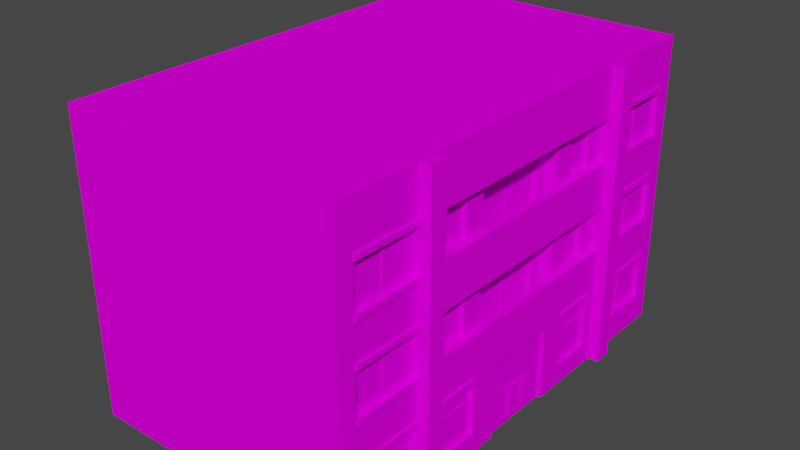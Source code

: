# Source: house12.blend  (saved by Blender 2.92.15; exported with 4.5.12 LTS)
import bpy
from mathutils import Matrix  # noqa: F401  (used for matrix-valued properties, if any)

bpy.ops.wm.read_factory_settings(use_empty=True)
scene = bpy.context.scene
scene.name = 'Scene'

# ---- collections
col_collection = bpy.data.collections.new('Collection'); scene.collection.children.link(col_collection)

# ---- images (referenced by path relative to the original .blend; pixels are not part of the script)
import os
ASSET_DIR = os.environ.get("B2B_ASSET_DIR", "")  # directory of the original .blend (textures are referenced by path, not embedded)
HERE = os.path.dirname(os.path.abspath(__file__))  # packed textures are extracted next to this script under _unpacked/

def load_image(name, relpath, width, height, colorspace="sRGB"):
    """Load a texture the original file referenced (path relative to the .blend, or extracted next to this script)."""
    p = next((c for c in (os.path.join(HERE, relpath), os.path.join(ASSET_DIR, relpath)) if relpath and os.path.exists(c)), "")
    if p:
        img = bpy.data.images.load(p, check_existing=True)
        img.name = name
    else:  # same state as the original file: an image datablock whose file is absent (Cycles renders it pink)
        img = bpy.data.images.new(name, width, height)
        img.source = "FILE"
        img.filepath = "//" + (relpath or name)
    img.colorspace_settings.name = colorspace
    return img
img_miamiatlas_________png = load_image('MiamiAtlas отладка.png', 'MiamiAtlas отладка.png', 1024, 1024, 'sRGB')

# ---- materials (node trees are filled in below, after node groups)
mat_house12 = bpy.data.materials.new('house12')
mat_house12.use_backface_culling = True
mat_house12.use_transparent_shadow = False

# ---- material node trees
mat_house12.use_nodes = True; mat_house12.node_tree.nodes.clear()
_N = mat_house12.node_tree.nodes; _L = mat_house12.node_tree.links
n0 = _N.new('ShaderNodeBsdfPrincipled'); n0.name = 'Principled BSDF'; n0.location = (10, 300)
n0.distribution = 'GGX'
n0.subsurface_method = 'BURLEY'
n0.inputs[3].default_value = 1.45
n0.inputs[13].default_value = 0.0
n0.inputs[27].default_value = (0.0, 0.0, 0.0, 1.0)
n0.inputs[28].default_value = 1.0
n1 = _N.new('ShaderNodeOutputMaterial'); n1.name = 'Material Output'; n1.location = (300, 300)
n2 = _N.new('ShaderNodeTexImage'); n2.name = 'Image Texture'; n2.location = (-355, 229)
n2.image = img_miamiatlas_________png
_L.new(n0.outputs[0], n1.inputs[0])
_L.new(n2.outputs[0], n0.inputs[0])
n1.is_active_output = True

# ---- world
world_world = bpy.data.worlds.new('World'); scene.world = world_world
world_world.use_nodes = True; world_world.node_tree.nodes.clear()
_N = world_world.node_tree.nodes; _L = world_world.node_tree.links
n0 = _N.new('ShaderNodeOutputWorld'); n0.name = 'World Output'; n0.location = (300, 300)
n1 = _N.new('ShaderNodeBackground'); n1.name = 'Background'; n1.location = (10, 300)
n1.inputs[0].default_value = (0.05088, 0.05088, 0.05088, 1.0)
_L.new(n1.outputs[0], n0.inputs[0])
n0.is_active_output = True
world_world.color = (0.05088, 0.05088, 0.05088)
world_world.use_sun_shadow = False
world_world.sun_shadow_jitter_overblur = 0.0

# ---- meshes
me_cube = bpy.data.meshes.new('Cube')
me_cube.from_pydata([(-2.972e-07, 3.4, 2.5), (-1.146e-14, 1.311e-07, 3.0), (-2.972e-07, 3.4, 0.5), (0.0, 0.0, 0.0), (8.0, 2.5, 3.0), (8.0, 8.305e-07, 3.0), (8.0, 2.5, -1.093e-07), (8.0, 6.994e-07, 0.0), (-1.911e-14, 2.186e-07, 5.0), (8.0, 9.179e-07, 5.0), (-1.836e-07, 2.1, 4.6), (8.0, 2.5, 5.0), (-3.057e-14, 3.497e-07, 8.0), (8.0, 1.049e-06, 8.0), (-1.836e-07, 2.1, 8.4), (8.0, 2.5, 8.0), (8.0, 1.136e-06, 10.0), (-2.972e-07, 3.4, 10.5), (8.0, 2.5, 10.0), (-4.968e-14, 5.682e-07, 13.0), (8.0, 1.268e-06, 13.0), (-2.972e-07, 3.4, 12.5), (8.0, 2.5, 13.0), (-4.021e-07, 4.6, 0.5), (8.0, 5.0, -2.186e-07), (8.0, 5.0, 8.0), (8.0, 5.0, 13.0), (-9.553e-15, 1.093e-07, 2.5), (-7.431e-07, 8.5, 2.5), (-7.431e-07, 8.5, 3.0), (-0.3, 8.305e-08, 2.5), (-0.3, 1.049e-07, 3.0), (-0.3, 8.5, 3.0), (-3.821e-14, 4.371e-07, 10.0), (-4.012e-14, 4.59e-07, 10.5), (-7.431e-07, 8.5, 10.5), (-0.3, 4.109e-07, 10.0), (-0.3, 8.5, 10.0), (-0.3, 4.327e-07, 10.5), (-0.3, 8.5, 10.5), (-1.836e-07, 2.1, 0.5), (-2.186e-07, 2.5, -1.093e-07), (-1.836e-07, 2.1, 10.5), (-1.836e-07, 2.1, 12.5), (-4.371e-07, 5.0, 13.0), (-2.186e-07, 2.5, 13.0), (-7.868e-08, 0.9, 10.5), (-7.868e-08, 0.9, 12.5), (-5.245e-08, 0.6, 8.4), (-5.245e-08, 0.6, 9.6), (-5.245e-08, 0.6, 3.4), (-5.245e-08, 0.6, 4.6), (-1.836e-07, 2.1, 5.4), (-1.836e-07, 2.1, 7.6), (-2.186e-07, 2.5, 10.0), (0.5, 2.9, 5.4), (0.5, 2.9, 7.6), (0.5, 4.6, 5.4), (0.5, 4.6, 7.6), (-2.186e-07, 2.5, 5.0), (-1.803e-14, 2.062e-07, 5.4), (-2.644e-14, 3.024e-07, 7.6), (0.2, 2.5, 3.0), (0.2, 2.5, 5.0), (0.2, 2.5, 10.0), (0.2, 5.0, 8.0), (0.2, 3.4, 3.6), (0.2, 3.4, 4.4), (0.2, 4.6, 3.6), (0.2, 4.6, 4.4), (0.2, 3.4, 8.6), (0.2, 3.4, 9.4), (0.2, 4.6, 8.6), (0.2, 4.6, 9.4), (0.2, 3.4, 3.0), (0.2, 3.4, 10.0), (-2.186e-07, 2.5, 3.0), (-2.972e-07, 3.4, 3.0), (-2.972e-07, 3.4, 10.0), (-2.186e-07, 2.5, 8.0), (0.2, 2.5, 8.0), (-4.021e-07, 4.6, 3.0), (-4.021e-07, 4.6, 5.0), (-4.371e-07, 5.0, 5.0), (-4.021e-07, 4.6, 8.0), (-4.371e-07, 5.0, 8.0), (-4.021e-07, 4.6, 10.0), (0.2, 4.6, 3.0), (0.2, 4.6, 5.0), (0.2, 4.6, 8.0), (0.2, 4.6, 10.0), (0.1, 0.95, 0.55), (0.5, 2.5, 5.0), (0.5, 2.5, 8.0), (0.5, 5.0, 8.0), (0.1, 0.95, 2.45), (0.1, 0.65, 4.55), (0.1, 0.65, 3.45), (0.1, 3.111e-07, 7.6), (0.1, 0.65, 9.55), (0.1, 0.65, 8.45), (0.1, 0.95, 10.55), (0.1, 0.95, 12.45), (0.1, 3.45, 2.45), (0.1, 3.45, 0.55), (0.1, 4.55, 2.45), (0.1, 4.55, 0.55), (0.1, 2.05, 2.45), (0.1, 2.05, 0.55), (0.1, 3.45, 10.55), (0.1, 3.45, 12.45), (0.1, 4.55, 10.55), (0.1, 4.55, 12.45), (0.1, 2.05, 10.55), (0.1, 2.05, 12.45), (0.1, 2.05, 8.45), (0.1, 2.05, 9.55), (0.1, 2.05, 3.45), (0.1, 2.05, 4.55), (0.1, 2.1, 7.6), (0.3, 3.45, 3.65), (0.3, 3.45, 4.35), (0.3, 4.55, 3.65), (0.3, 4.55, 4.35), (0.3, 3.45, 8.65), (0.3, 3.45, 9.35), (0.3, 4.55, 8.65), (0.3, 4.55, 9.35), (0.6, 2.95, 5.45), (0.6, 2.95, 7.55), (0.6, 4.55, 5.45), (0.6, 4.55, 7.55), (0.1, 0.9, 0.5), (0.1, 0.9, 2.5), (0.1, 0.6, 4.6), (0.1, 0.6, 3.4), (0.1, 0.6, 9.6), (0.1, 0.6, 8.4), (0.1, 0.9, 10.5), (0.1, 0.9, 12.5), (0.1, 3.4, 2.5), (0.1, 3.4, 0.5), (0.1, 4.6, 2.5), (0.1, 4.6, 0.5), (0.1, 2.1, 2.5), (0.1, 2.1, 0.5), (0.1, 3.4, 10.5), (0.1, 3.4, 12.5), (0.1, 4.6, 10.5), (0.1, 4.6, 12.5), (0.1, 2.1, 10.5), (0.1, 2.1, 12.5), (0.1, 2.1, 8.4), (0.1, 2.1, 9.6), (0.1, 2.1, 3.4), (0.1, 2.1, 4.6), (0.3, 3.4, 3.6), (0.3, 3.4, 4.4), (0.3, 4.6, 3.6), (0.3, 4.6, 4.4), (0.3, 3.4, 8.6), (0.3, 3.4, 9.4), (0.3, 4.6, 8.6), (0.3, 4.6, 9.4), (0.6, 2.9, 5.4), (0.6, 2.9, 7.6), (0.6, 4.6, 5.4), (0.6, 4.6, 7.6), (0.125, 0.95, 0.55), (0.125, 0.95, 2.45), (0.125, 0.65, 4.55), (0.125, 0.65, 3.45), (0.125, 0.65, 9.55), (0.125, 0.65, 8.45), (0.125, 0.95, 10.55), (0.125, 0.95, 12.45), (0.125, 3.45, 2.45), (0.125, 3.45, 0.55), (0.125, 4.55, 2.45), (0.125, 4.55, 0.55), (0.125, 2.05, 2.45), (0.125, 2.05, 0.55), (0.125, 3.45, 10.55), (0.125, 3.45, 12.45), (0.125, 4.55, 10.55), (0.125, 4.55, 12.45), (0.125, 2.05, 10.55), (0.125, 2.05, 12.45), (0.125, 2.05, 8.45), (0.125, 2.05, 9.55), (0.125, 2.05, 3.45), (0.125, 2.05, 4.55), (0.325, 3.45, 3.65), (0.325, 3.45, 4.35), (0.325, 4.55, 3.65), (0.325, 4.55, 4.35), (0.325, 3.45, 8.65), (0.325, 3.45, 9.35), (0.325, 4.55, 8.65), (0.325, 4.55, 9.35), (0.625, 2.95, 5.45), (0.625, 2.95, 7.55), (0.625, 4.55, 5.45), (0.625, 4.55, 7.55), (0.1, 2.15e-07, 5.4), (0.1, 2.1, 5.4), (0.1, 2.631e-07, 6.5), (0.1, 2.1, 6.5), (0.1, 0.5, 7.4), (0.1, 0.5, 6.7), (0.1, 1.9, 7.4), (0.1, 1.9, 6.7), (0.1, 0.5, 6.3), (0.1, 0.5, 5.6), (0.1, 1.9, 5.6), (0.1, 1.9, 6.3), (0.125, 0.95, 1.45), (0.125, 2.05, 1.45), (0.125, 0.95, 1.55), (0.125, 2.05, 1.55), (0.1, 0.95, 1.45), (0.1, 2.05, 1.45), (0.1, 0.95, 1.55), (0.1, 2.05, 1.55), (0.125, 3.45, 1.45), (0.125, 4.55, 1.45), (0.125, 3.45, 1.55), (0.125, 4.55, 1.55), (0.1, 3.45, 1.45), (0.1, 4.55, 1.45), (0.1, 3.45, 1.55), (0.1, 4.55, 1.55), (0.125, 0.95, 11.45), (0.125, 2.05, 11.45), (0.125, 0.95, 11.55), (0.125, 2.05, 11.55), (0.1, 0.95, 11.45), (0.1, 2.05, 11.45), (0.1, 0.95, 11.55), (0.1, 2.05, 11.55), (0.125, 3.45, 11.45), (0.125, 4.55, 11.45), (0.125, 3.45, 11.55), (0.125, 4.55, 11.55), (0.1, 3.45, 11.45), (0.1, 4.55, 11.45), (0.1, 3.45, 11.55), (0.1, 4.55, 11.55), (0.1, 1.5, 3.45), (0.1, 1.5, 4.55), (0.125, 1.5, 3.45), (0.125, 1.5, 4.55), (0.1, 1.6, 3.45), (0.1, 1.6, 4.55), (0.125, 1.6, 3.45), (0.125, 1.6, 4.55), (0.1, 1.5, 8.45), (0.1, 1.5, 9.55), (0.125, 1.5, 8.45), (0.125, 1.5, 9.55), (0.1, 1.6, 8.45), (0.1, 1.6, 9.55), (0.125, 1.6, 8.45), (0.125, 1.6, 9.55), (0.625, 2.95, 6.45), (0.625, 4.55, 6.45), (0.625, 2.95, 6.55), (0.625, 4.55, 6.55), (0.6, 2.95, 6.45), (0.6, 4.55, 6.45), (0.6, 2.95, 6.55), (0.6, 4.55, 6.55), (-2.841e-07, 3.25, 0.5), (-2.841e-07, 3.25, 2.5), (-0.05, 3.25, 0.5), (-0.05, 3.4, 0.5), (-0.05, 3.25, 2.5), (-0.05, 3.4, 2.5), (-6.557e-08, 0.75, 0.5), (-7.868e-08, 0.9, 0.5), (-6.557e-08, 0.75, 2.5), (-7.868e-08, 0.9, 2.5), (-0.05, 0.75, 0.5), (-0.05, 0.9, 0.5), (-0.05, 0.75, 2.5), (-0.05, 0.9, 2.5), (-2.841e-07, 3.25, 10.5), (-2.841e-07, 3.25, 12.5), (-0.05, 3.25, 10.5), (-0.05, 3.4, 10.5), (-0.05, 3.25, 12.5), (-0.05, 3.4, 12.5), (-6.557e-08, 0.75, 10.5), (-6.557e-08, 0.75, 12.5), (-0.05, 0.75, 10.5), (-0.05, 0.9, 10.5), (-0.05, 0.75, 12.5), (-0.05, 0.9, 12.5), (-1.836e-07, 2.1, 3.4), (-1.967e-07, 2.25, 3.4), (-1.967e-07, 2.25, 4.6), (-0.05, 2.1, 3.4), (-0.05, 2.25, 3.4), (-0.05, 2.1, 4.6), (-0.05, 2.25, 4.6), (-1.967e-07, 2.25, 8.4), (-1.836e-07, 2.1, 9.6), (-1.967e-07, 2.25, 9.6), (-0.05, 2.1, 8.4), (-0.05, 2.25, 8.4), (-0.05, 2.1, 9.6), (-0.05, 2.25, 9.6), (0.05, 0.25, 6.15), (0.05, 1.1, 6.15), (0.05, 0.25, 6.2), (0.05, 1.1, 6.2), (-3.303e-08, 0.25, 6.15), (-1.073e-07, 1.1, 6.15), (-3.303e-08, 0.25, 6.2), (-1.073e-07, 1.1, 6.2), (0.05, 1.055, 6.15), (0.05, 1.055, 6.2), (-1.034e-07, 1.055, 6.2), (-1.034e-07, 1.055, 6.15), (0.05, 1.1, 6.45), (-1.073e-07, 1.1, 6.45), (0.05, 1.055, 6.45), (-1.034e-07, 1.055, 6.45), (0.05, 0.3025, 6.2), (-3.762e-08, 0.3025, 6.2), (-3.762e-08, 0.3025, 6.15), (0.05, 0.3025, 6.15), (0.05, 1.1, 6.405), (0.05, 1.055, 6.405), (-1.034e-07, 1.055, 6.405), (-1.073e-07, 1.1, 6.405), (0.1, 0.25, 6.2), (0.1, 0.25, 6.15), (0.1, 0.3025, 6.2), (0.1, 1.1, 6.45), (0.1, 1.055, 6.45), (0.1, 1.1, 6.405), (0.1, 0.3025, 6.15), (0.1, 1.055, 6.405), (0.05, 0.25, 6.849), (0.05, 1.1, 6.849), (0.05, 0.25, 6.799), (0.05, 1.1, 6.799), (-3.303e-08, 0.25, 6.849), (-1.073e-07, 1.1, 6.849), (-3.303e-08, 0.25, 6.799), (-1.073e-07, 1.1, 6.799), (0.05, 1.055, 6.849), (0.05, 1.055, 6.799), (-1.034e-07, 1.055, 6.799), (-1.034e-07, 1.055, 6.849), (0.05, 1.1, 6.549), (-1.073e-07, 1.1, 6.549), (0.05, 1.055, 6.549), (-1.034e-07, 1.055, 6.549), (0.05, 0.3025, 6.799), (-3.762e-08, 0.3025, 6.799), (-3.762e-08, 0.3025, 6.849), (0.05, 0.3025, 6.849), (0.05, 1.1, 6.594), (0.05, 1.055, 6.594), (-1.034e-07, 1.055, 6.594), (-1.073e-07, 1.1, 6.594), (0.1, 0.25, 6.799), (0.1, 0.25, 6.849), (0.1, 0.3025, 6.799), (0.1, 1.1, 6.549), (0.1, 1.055, 6.549), (0.1, 1.1, 6.594), (0.1, 0.3025, 6.849), (0.1, 1.055, 6.594), (-5.158e-07, 5.9, 0.5), (8.0, 5.0, 3.0), (8.0, 5.0, 5.0), (8.0, 5.0, 10.0), (-5.158e-07, 5.9, 12.5), (-6.207e-07, 7.1, 0.5), (8.0, 7.5, -3.278e-07), (-6.207e-07, 7.1, 2.5), (8.0, 7.5, 3.0), (8.0, 7.5, 5.0), (8.0, 7.5, 8.0), (8.0, 7.5, 10.0), (8.0, 7.5, 13.0), (-7.431e-07, 8.5, -3.715e-07), (8.0, 8.5, -3.715e-07), (8.0, 8.5, 3.0), (8.0, 8.5, 5.0), (-7.431e-07, 8.5, 5.0), (8.0, 8.5, 8.0), (-7.431e-07, 8.5, 8.0), (8.0, 8.5, 10.0), (-7.431e-07, 8.5, 10.0), (8.0, 8.5, 13.0), (-7.431e-07, 8.5, 13.0), (-0.3, 8.5, 2.5), (-6.557e-07, 7.5, -3.278e-07), (-4.371e-07, 5.0, -2.186e-07), (-6.557e-07, 7.5, 13.0), (-6.557e-07, 7.5, 3.0), (0.5, 5.4, 5.4), (0.5, 5.4, 7.6), (0.5, 7.1, 5.4), (0.5, 7.1, 7.6), (0.2, 5.0, 3.0), (0.2, 5.0, 5.0), (0.2, 7.5, 3.0), (0.2, 7.5, 5.0), (0.2, 5.0, 10.0), (0.2, 7.5, 8.0), (0.2, 7.5, 10.0), (0.2, 5.9, 3.6), (0.2, 5.9, 4.4), (0.2, 7.1, 3.6), (0.2, 7.1, 4.4), (0.2, 5.9, 8.6), (0.2, 5.9, 9.4), (0.2, 7.1, 8.6), (0.2, 7.1, 9.4), (0.2, 5.9, 3.0), (0.2, 5.9, 10.0), (-4.371e-07, 5.0, 3.0), (-5.158e-07, 5.9, 3.0), (-4.371e-07, 5.0, 10.0), (-5.158e-07, 5.9, 10.0), (-6.207e-07, 7.1, 3.0), (-6.207e-07, 7.1, 5.0), (-6.557e-07, 7.5, 5.0), (-6.207e-07, 7.1, 8.0), (-6.557e-07, 7.5, 8.0), (-6.207e-07, 7.1, 10.0), (-6.557e-07, 7.5, 10.0), (0.2, 7.1, 3.0), (0.2, 7.1, 5.0), (0.2, 7.1, 8.0), (0.2, 7.1, 10.0), (0.5, 5.0, 5.0), (0.5, 7.5, 5.0), (0.5, 7.5, 8.0), (0.1, 5.95, 2.45), (0.1, 5.95, 0.55), (0.1, 7.05, 2.45), (0.1, 7.05, 0.55), (0.1, 5.95, 10.55), (0.1, 5.95, 12.45), (0.1, 7.05, 10.55), (0.1, 7.05, 12.45), (0.3, 5.95, 3.65), (0.3, 5.95, 4.35), (0.3, 7.05, 3.65), (0.3, 7.05, 4.35), (0.3, 5.95, 8.65), (0.3, 5.95, 9.35), (0.3, 7.05, 8.65), (0.3, 7.05, 9.35), (0.6, 5.45, 5.45), (0.6, 5.45, 7.55), (0.6, 7.05, 5.45), (0.6, 7.05, 7.55), (0.1, 5.9, 2.5), (0.1, 5.9, 0.5), (0.1, 7.1, 2.5), (0.1, 7.1, 0.5), (0.1, 5.9, 10.5), (0.1, 5.9, 12.5), (0.1, 7.1, 10.5), (0.1, 7.1, 12.5), (0.3, 5.9, 3.6), (0.3, 5.9, 4.4), (0.3, 7.1, 3.6), (0.3, 7.1, 4.4), (0.3, 5.9, 8.6), (0.3, 5.9, 9.4), (0.3, 7.1, 8.6), (0.3, 7.1, 9.4), (0.6, 5.4, 5.4), (0.6, 5.4, 7.6), (0.6, 7.1, 5.4), (0.6, 7.1, 7.6), (0.125, 5.95, 2.45), (0.125, 5.95, 0.55), (0.125, 7.05, 2.45), (0.125, 7.05, 0.55), (0.125, 5.95, 10.55), (0.125, 5.95, 12.45), (0.125, 7.05, 10.55), (0.125, 7.05, 12.45), (0.325, 5.95, 3.65), (0.325, 5.95, 4.35), (0.325, 7.05, 3.65), (0.325, 7.05, 4.35), (0.325, 5.95, 8.65), (0.325, 5.95, 9.35), (0.325, 7.05, 8.65), (0.325, 7.05, 9.35), (0.625, 5.45, 5.45), (0.625, 5.45, 7.55), (0.625, 7.05, 5.45), (0.625, 7.05, 7.55), (0.125, 5.95, 1.45), (0.125, 7.05, 1.45), (0.125, 5.95, 1.55), (0.125, 7.05, 1.55), (0.1, 5.95, 1.45), (0.1, 7.05, 1.45), (0.1, 5.95, 1.55), (0.1, 7.05, 1.55), (0.125, 5.95, 11.45), (0.125, 7.05, 11.45), (0.125, 5.95, 11.55), (0.125, 7.05, 11.55), (0.1, 5.95, 11.45), (0.1, 7.05, 11.45), (0.1, 5.95, 11.55), (0.1, 7.05, 11.55), (0.625, 5.45, 6.45), (0.625, 7.05, 6.45), (0.625, 5.45, 6.55), (0.625, 7.05, 6.55), (0.6, 5.45, 6.45), (0.6, 7.05, 6.45), (0.6, 5.45, 6.55), (0.6, 7.05, 6.55), (-5.027e-07, 5.75, 0.5), (-5.027e-07, 5.75, 2.5), (-5.158e-07, 5.9, 2.5), (-0.05, 5.75, 0.5), (-0.05, 5.9, 0.5), (-0.05, 5.75, 2.5), (-0.05, 5.9, 2.5), (-5.027e-07, 5.75, 10.5), (-5.158e-07, 5.9, 10.5), (-5.027e-07, 5.75, 12.5), (-0.05, 5.75, 10.5), (-0.05, 5.9, 10.5), (-0.05, 5.75, 12.5), (-0.05, 5.9, 12.5), (-6.338e-07, 7.25, 0.5), (-6.338e-07, 7.25, 2.5), (-0.05, 7.1, 0.5), (-0.05, 7.25, 0.5), (-0.05, 7.1, 2.5), (-0.05, 7.25, 2.5), (-6.207e-07, 7.1, 10.5), (-6.207e-07, 7.1, 12.5), (-6.338e-07, 7.25, 12.5), (-0.05, 7.1, 10.5), (-0.05, 7.25, 10.5), (-0.05, 7.1, 12.5), (-0.05, 7.25, 12.5), (-6.338e-07, 7.25, 10.5), (-4.153e-07, 4.75, 0.5), (-4.021e-07, 4.6, 2.5), (-4.153e-07, 4.75, 2.5), (-0.05, 4.6, 0.5), (-0.05, 4.75, 0.5), (-0.05, 4.6, 2.5), (-0.05, 4.75, 2.5), (-4.021e-07, 4.6, 10.5), (-4.021e-07, 4.6, 12.5), (-4.153e-07, 4.75, 12.5), (-0.05, 4.6, 10.5), (-0.05, 4.75, 10.5), (-0.05, 4.6, 12.5), (-0.05, 4.75, 12.5), (-4.153e-07, 4.75, 10.5), (-1.967e-07, 2.25, 0.5), (-1.836e-07, 2.1, 2.5), (-1.967e-07, 2.25, 2.5), (-0.05, 2.1, 0.5), (-0.05, 2.25, 0.5), (-0.05, 2.1, 2.5), (-0.05, 2.25, 2.5), (-1.967e-07, 2.25, 12.5), (-0.05, 2.1, 10.5), (-0.05, 2.25, 10.5), (-0.05, 2.1, 12.5), (-0.05, 2.25, 12.5), (-1.967e-07, 2.25, 10.5)], [(80, 79)], [(6, 41, 402, 24), (3, 41, 6, 7), (7, 6, 4, 5), (306, 14, 152, 153), (5, 4, 11, 9), (9, 11, 15, 13), (281, 572, 144, 133), (66, 67, 157, 156), (39, 35, 397, 37), (36, 37, 397, 33), (11, 4, 377, 378), (55, 56, 165, 164), (4, 6, 24, 377), (49, 306, 153, 136), (13, 15, 18, 16), (20, 22, 45, 19), (563, 17, 146, 148), (16, 18, 22, 20), (38, 39, 37, 36), (22, 18, 379, 26), (15, 11, 378, 25), (72, 70, 160, 162), (18, 15, 25, 379), (45, 22, 26, 44), (1, 29, 32, 31), (31, 32, 400, 30), (30, 400, 28, 27), (34, 35, 39, 38), (32, 29, 28, 400), (0, 2, 41, 76), (23, 557, 426, 402), (2, 23, 402, 41), (279, 40, 41, 3), (40, 572, 76, 41), (281, 279, 3, 1), (21, 17, 54, 45), (563, 564, 44, 428), (564, 21, 45, 44), (43, 47, 19, 45), (42, 43, 45, 54), (47, 46, 33, 19), (48, 14, 79, 12), (306, 49, 33, 54), (49, 48, 12, 33), (14, 306, 54, 79), (50, 298, 76, 1), (10, 51, 8, 59), (51, 50, 1, 8), (298, 10, 59, 76), (78, 75, 74, 77), (426, 76, 62, 409), (54, 428, 413, 64), (63, 92, 441, 410), (14, 48, 137, 152), (94, 93, 80, 65), (59, 79, 93, 92), (60, 52, 59, 8), (53, 61, 12, 79), (52, 53, 79, 59), (21, 564, 149, 147), (71, 73, 163, 161), (66, 68, 409, 62), (69, 67, 63, 410), (54, 78, 77, 76), (73, 71, 64, 413), (70, 72, 65, 80), (82, 83, 426, 81), (86, 428, 85, 84), (438, 439, 433, 431), (86, 84, 89, 90), (82, 81, 87, 88), (88, 89, 84, 82), (56, 55, 92, 93), (55, 57, 441, 92), (57, 58, 94, 441), (58, 56, 93, 94), (99, 116, 189, 172), (128, 129, 201, 200), (103, 105, 178, 176), (214, 213, 212, 215), (115, 100, 173, 188), (126, 124, 196, 198), (104, 103, 176, 177), (114, 113, 186, 187), (125, 127, 199, 197), (101, 102, 175, 174), (279, 281, 133, 132), (57, 55, 164, 166), (68, 66, 156, 158), (40, 279, 132, 145), (52, 60, 204, 205), (58, 57, 166, 167), (67, 69, 159, 157), (572, 40, 145, 144), (61, 53, 119, 98), (42, 46, 138, 150), (56, 58, 167, 165), (69, 68, 158, 159), (53, 52, 205, 119), (47, 43, 151, 139), (46, 47, 139, 138), (43, 42, 150, 151), (298, 50, 135, 154), (2, 0, 140, 141), (51, 10, 155, 134), (0, 557, 142, 140), (50, 51, 134, 135), (557, 23, 143, 142), (70, 71, 161, 160), (17, 21, 147, 146), (10, 298, 154, 155), (23, 2, 141, 143), (48, 49, 136, 137), (73, 72, 162, 163), (564, 563, 148, 149), (95, 91, 132, 133), (96, 97, 135, 134), (99, 100, 137, 136), (102, 101, 138, 139), (103, 104, 141, 140), (105, 103, 140, 142), (106, 105, 142, 143), (104, 106, 143, 141), (107, 95, 133, 144), (91, 108, 145, 132), (108, 107, 144, 145), (110, 109, 146, 147), (111, 112, 149, 148), (112, 110, 147, 149), (109, 111, 148, 146), (101, 113, 150, 138), (114, 102, 139, 151), (113, 114, 151, 150), (100, 115, 152, 137), (116, 99, 136, 153), (115, 116, 153, 152), (97, 117, 154, 135), (118, 96, 134, 155), (117, 118, 155, 154), (121, 120, 156, 157), (120, 122, 158, 156), (123, 121, 157, 159), (122, 123, 159, 158), (125, 124, 160, 161), (126, 127, 163, 162), (127, 125, 161, 163), (124, 126, 162, 160), (129, 128, 164, 165), (128, 130, 166, 164), (130, 131, 167, 166), (131, 129, 165, 167), (169, 180, 181, 168), (182, 183, 185, 184), (190, 171, 170, 191), (188, 173, 172, 189), (186, 174, 175, 187), (177, 176, 178, 179), (200, 201, 203, 202), (192, 193, 195, 194), (196, 197, 199, 198), (105, 106, 179, 178), (130, 128, 200, 202), (116, 115, 188, 189), (106, 104, 177, 179), (131, 130, 202, 203), (117, 97, 171, 190), (95, 107, 180, 169), (129, 131, 203, 201), (96, 118, 191, 170), (108, 91, 168, 181), (118, 117, 190, 191), (107, 108, 181, 180), (120, 121, 193, 192), (109, 110, 183, 182), (122, 120, 192, 194), (112, 111, 184, 185), (121, 123, 195, 193), (110, 112, 185, 183), (91, 95, 169, 168), (123, 122, 194, 195), (111, 109, 182, 184), (97, 96, 170, 171), (124, 125, 197, 196), (113, 101, 174, 186), (100, 99, 172, 173), (127, 126, 198, 199), (102, 114, 187, 175), (211, 209, 208, 210), (208, 209, 206, 98), (210, 208, 98, 119), (211, 210, 119, 207), (209, 211, 207, 206), (212, 213, 204, 206), (213, 214, 205, 204), (214, 215, 207, 205), (215, 212, 206, 207), (218, 219, 223, 222), (222, 223, 221, 220), (220, 221, 217, 216), (226, 227, 231, 230), (230, 231, 229, 228), (228, 229, 225, 224), (234, 235, 239, 238), (238, 239, 237, 236), (236, 237, 233, 232), (242, 243, 247, 246), (246, 247, 245, 244), (244, 245, 241, 240), (249, 248, 250, 251), (248, 249, 253, 252), (252, 253, 255, 254), (257, 256, 258, 259), (256, 257, 261, 260), (260, 261, 263, 262), (266, 267, 271, 270), (270, 271, 269, 268), (268, 269, 265, 264), (276, 277, 275, 274), (273, 276, 274, 272), (277, 0, 2, 275), (275, 2, 272, 274), (284, 285, 283, 282), (280, 284, 282, 278), (285, 281, 279, 283), (283, 279, 278, 282), (290, 291, 289, 288), (287, 290, 288, 286), (291, 21, 17, 289), (296, 297, 295, 294), (293, 296, 294, 292), (297, 47, 46, 295), (290, 287, 21, 291), (296, 293, 47, 297), (303, 304, 302, 301), (10, 303, 301, 298), (304, 300, 299, 302), (303, 10, 300, 304), (302, 299, 298, 301), (310, 311, 309, 308), (306, 310, 308, 14), (311, 307, 305, 309), (310, 306, 307, 311), (309, 305, 14, 308), (320, 313, 315, 321), (331, 328, 338, 342), (322, 319, 317, 323), (323, 317, 313, 320), (314, 318, 316, 312), (319, 315, 313, 317), (330, 323, 320, 331), (329, 322, 323, 330), (328, 321, 322, 329), (331, 320, 321, 328), (326, 324, 325, 327), (334, 333, 326, 327), (332, 335, 325, 324), (335, 334, 327, 325), (333, 332, 341, 343), (314, 328, 329, 318), (318, 329, 330, 316), (316, 330, 331, 312), (319, 322, 334, 335), (315, 319, 335, 332), (322, 321, 333, 334), (321, 315, 332, 333), (324, 326, 340, 339), (326, 333, 343, 340), (332, 324, 339, 341), (314, 312, 337, 336), (312, 331, 342, 337), (328, 314, 336, 338), (352, 353, 347, 345), (363, 374, 370, 360), (354, 355, 349, 351), (355, 352, 345, 349), (346, 344, 348, 350), (351, 349, 345, 347), (362, 363, 352, 355), (361, 362, 355, 354), (360, 361, 354, 353), (363, 360, 353, 352), (358, 359, 357, 356), (366, 359, 358, 365), (364, 356, 357, 367), (367, 357, 359, 366), (365, 375, 373, 364), (346, 350, 361, 360), (350, 348, 362, 361), (348, 344, 363, 362), (351, 367, 366, 354), (347, 364, 367, 351), (354, 366, 365, 353), (353, 365, 364, 347), (356, 371, 372, 358), (358, 372, 375, 365), (364, 373, 371, 356), (346, 368, 369, 344), (344, 369, 374, 363), (360, 370, 368, 346), (24, 402, 401, 382), (416, 417, 473, 472), (378, 377, 384, 385), (405, 406, 481, 480), (377, 24, 382, 384), (548, 536, 468, 470), (382, 401, 389, 390), (403, 388, 398, 399), (404, 432, 393, 29), (432, 434, 395, 393), (384, 382, 390, 391), (26, 379, 387, 388), (25, 378, 385, 386), (422, 420, 476, 478), (379, 25, 386, 387), (44, 26, 388, 403), (29, 391, 390, 389), (391, 29, 393, 392), (392, 393, 395, 394), (396, 397, 399, 398), (394, 395, 397, 396), (436, 403, 399, 397), (434, 436, 397, 395), (401, 404, 29, 389), (386, 385, 392, 394), (388, 387, 396, 398), (385, 384, 391, 392), (387, 386, 394, 396), (530, 376, 402, 426), (381, 383, 404, 401), (376, 381, 401, 402), (380, 536, 428, 44), (548, 549, 403, 436), (549, 380, 44, 403), (429, 425, 424, 427), (404, 426, 409, 411), (428, 436, 415, 413), (410, 441, 442, 412), (434, 432, 442, 443), (443, 94, 65, 414), (83, 85, 94, 441), (380, 549, 471, 469), (421, 423, 479, 477), (416, 418, 411, 409), (419, 417, 410, 412), (428, 429, 427, 426), (423, 421, 413, 415), (420, 422, 414, 65), (431, 432, 404, 430), (435, 436, 434, 433), (83, 82, 84, 85), (435, 433, 439, 440), (431, 430, 437, 438), (431, 433, 434, 432), (406, 405, 441, 94), (405, 407, 442, 441), (407, 408, 443, 442), (408, 406, 94, 443), (460, 461, 501, 500), (444, 446, 486, 484), (458, 456, 496, 498), (445, 444, 484, 485), (457, 459, 499, 497), (407, 405, 480, 482), (418, 416, 472, 474), (408, 407, 482, 483), (417, 419, 475, 473), (406, 408, 483, 481), (419, 418, 474, 475), (376, 530, 464, 465), (530, 383, 466, 464), (383, 381, 467, 466), (420, 421, 477, 476), (536, 380, 469, 468), (381, 376, 465, 467), (423, 422, 478, 479), (549, 548, 470, 471), (444, 445, 465, 464), (446, 444, 464, 466), (447, 446, 466, 467), (445, 447, 467, 465), (449, 448, 468, 469), (450, 451, 471, 470), (451, 449, 469, 471), (448, 450, 470, 468), (453, 452, 472, 473), (452, 454, 474, 472), (455, 453, 473, 475), (454, 455, 475, 474), (457, 456, 476, 477), (458, 459, 479, 478), (459, 457, 477, 479), (456, 458, 478, 476), (461, 460, 480, 481), (460, 462, 482, 480), (462, 463, 483, 482), (463, 461, 481, 483), (488, 489, 491, 490), (485, 484, 486, 487), (500, 501, 503, 502), (492, 493, 495, 494), (496, 497, 499, 498), (446, 447, 487, 486), (447, 445, 485, 487), (463, 462, 502, 503), (461, 463, 503, 501), (452, 453, 493, 492), (448, 449, 489, 488), (451, 450, 490, 491), (453, 455, 495, 493), (449, 451, 491, 489), (455, 454, 494, 495), (450, 448, 488, 490), (456, 457, 497, 496), (459, 458, 498, 499), (506, 507, 511, 510), (510, 511, 509, 508), (508, 509, 505, 504), (514, 515, 519, 518), (518, 519, 517, 516), (516, 517, 513, 512), (522, 523, 527, 526), (526, 527, 525, 524), (524, 525, 521, 520), (533, 534, 532, 531), (529, 533, 531, 528), (534, 530, 376, 532), (532, 376, 528, 531), (540, 541, 539, 538), (537, 540, 538, 535), (541, 380, 536, 539), (540, 537, 380, 541), (546, 547, 545, 544), (383, 546, 544, 381), (547, 543, 542, 545), (545, 542, 381, 544), (553, 554, 552, 551), (549, 553, 551, 548), (553, 549, 550, 554), (554, 550, 555, 552), (561, 562, 560, 559), (557, 561, 559, 23), (562, 558, 556, 560), (560, 556, 23, 559), (568, 569, 567, 566), (564, 568, 566, 563), (568, 564, 565, 569), (569, 565, 570, 567), (576, 577, 575, 574), (572, 576, 574, 40), (577, 573, 571, 575), (575, 571, 40, 574), (581, 582, 580, 579), (43, 581, 579, 42), (581, 43, 578, 582), (582, 578, 583, 580)])
_uv = me_cube.uv_layers.new(name='UVMap')
_uv.uv.foreach_set('vector', [0.6994, 0.3516, 0.6994, 0.4464, 0.6697, 0.4464, 0.6697, 0.3516, 0.729, 0.4464, 0.6994, 0.4464, 0.6994, 0.3516, 0.729, 0.3516, 0.5867, 0.4109, 0.5571, 0.4109, 0.5571, 0.3753, 0.5867, 0.3753, 0.6271, 0.4405, 0.6271, 0.4547, 0.6259, 0.4547, 0.6259, 0.4405, 0.5867, 0.3753, 0.5571, 0.3753, 0.5571, 0.3516, 0.5867, 0.3516, 0.5867, 0.3516, 0.5571, 0.3516, 0.5571, 0.316, 0.5867, 0.316, 0.6448, 0.4405, 0.6448, 0.4547, 0.6437, 0.4547, 0.6437, 0.4405, 0.55, 0.4559, 0.55, 0.4464, 0.5512, 0.4464, 0.5512, 0.4559, 0.6211, 0.4405, 0.6247, 0.4405, 0.6247, 0.4464, 0.6211, 0.4464, 0.7385, 0.3397, 0.7385, 0.4109, 0.735, 0.4109, 0.735, 0.3397, 0.5571, 0.3516, 0.5571, 0.3753, 0.5274, 0.3753, 0.5274, 0.3516, 0.6342, 0.4607, 0.6342, 0.4346, 0.6354, 0.4346, 0.6354, 0.4607, 0.5571, 0.3753, 0.5571, 0.4109, 0.5274, 0.4109, 0.5274, 0.3753, 0.6069, 0.4405, 0.6069, 0.4583, 0.6057, 0.4583, 0.6057, 0.4405, 0.5867, 0.316, 0.5571, 0.316, 0.5571, 0.2923, 0.5867, 0.2923, 0.729, 0.3516, 0.6994, 0.3516, 0.6994, 0.2567, 0.729, 0.2567, 0.6508, 0.4547, 0.6508, 0.4405, 0.652, 0.4405, 0.652, 0.4547, 0.5867, 0.2923, 0.5571, 0.2923, 0.5571, 0.2567, 0.5867, 0.2567, 0.735, 0.3397, 0.735, 0.4109, 0.729, 0.4109, 0.729, 0.3397, 0.5571, 0.2567, 0.5571, 0.2923, 0.5274, 0.2923, 0.5274, 0.2567, 0.5571, 0.316, 0.5571, 0.3516, 0.5274, 0.3516, 0.5274, 0.316, 0.6282, 0.4547, 0.6282, 0.4405, 0.6294, 0.4405, 0.6294, 0.4547, 0.5571, 0.2923, 0.5571, 0.316, 0.5274, 0.316, 0.5274, 0.2923, 0.6994, 0.2567, 0.6994, 0.3516, 0.6697, 0.3516, 0.6697, 0.2567, 0.5844, 0.4109, 0.5844, 0.482, 0.5808, 0.482, 0.5808, 0.4109, 0.5808, 0.4109, 0.5808, 0.482, 0.5749, 0.482, 0.5749, 0.4109, 0.5915, 0.4109, 0.5915, 0.482, 0.5879, 0.482, 0.5879, 0.4109, 0.5879, 0.4109, 0.5879, 0.482, 0.5844, 0.482, 0.5844, 0.4109, 0.6176, 0.4405, 0.6211, 0.4405, 0.6211, 0.4464, 0.6176, 0.4464, 0.6176, 0.2863, 0.6176, 0.2626, 0.6282, 0.2567, 0.6282, 0.2923, 0.6033, 0.2626, 0.6033, 0.2863, 0.5986, 0.2923, 0.5986, 0.2567, 0.6176, 0.2626, 0.6033, 0.2626, 0.5986, 0.2567, 0.6282, 0.2567, 0.6472, 0.2626, 0.633, 0.2626, 0.6282, 0.2567, 0.6579, 0.2567, 0.633, 0.2626, 0.633, 0.2863, 0.6282, 0.2923, 0.6282, 0.2567, 0.6472, 0.2863, 0.6472, 0.2626, 0.6579, 0.2567, 0.6579, 0.2923, 0.6176, 0.4049, 0.6176, 0.3812, 0.6282, 0.3753, 0.6282, 0.4109, 0.6033, 0.3812, 0.6033, 0.4049, 0.5986, 0.4109, 0.5986, 0.3753, 0.6033, 0.4049, 0.6176, 0.4049, 0.6282, 0.4109, 0.5986, 0.4109, 0.633, 0.4049, 0.6472, 0.4049, 0.6579, 0.4109, 0.6282, 0.4109, 0.633, 0.3812, 0.633, 0.4049, 0.6282, 0.4109, 0.6282, 0.3753, 0.6472, 0.4049, 0.6472, 0.3812, 0.6579, 0.3753, 0.6579, 0.4109, 0.5381, 0.4749, 0.5203, 0.4749, 0.5156, 0.4701, 0.5452, 0.4701, 0.5203, 0.4891, 0.5381, 0.4891, 0.5452, 0.4939, 0.5156, 0.4939, 0.5381, 0.4891, 0.5381, 0.4749, 0.5452, 0.4701, 0.5452, 0.4939, 0.5203, 0.4749, 0.5203, 0.4891, 0.5156, 0.4939, 0.5156, 0.4701, 0.5381, 0.4156, 0.5203, 0.4156, 0.5156, 0.4109, 0.5452, 0.4109, 0.5203, 0.4298, 0.5381, 0.4298, 0.5452, 0.4346, 0.5156, 0.4346, 0.5381, 0.4298, 0.5381, 0.4156, 0.5452, 0.4109, 0.5452, 0.4346, 0.5203, 0.4156, 0.5203, 0.4298, 0.5156, 0.4346, 0.5156, 0.4109, 0.7385, 0.3397, 0.7409, 0.3397, 0.7409, 0.4227, 0.7385, 0.4227, 0.6484, 0.4405, 0.6484, 0.4109, 0.6508, 0.4109, 0.6508, 0.4405, 0.6531, 0.4109, 0.6531, 0.4405, 0.6508, 0.4405, 0.6508, 0.4109, 0.6413, 0.4109, 0.6448, 0.4109, 0.6448, 0.4405, 0.6413, 0.4405, 0.6069, 0.4583, 0.6069, 0.4405, 0.6081, 0.4405, 0.6081, 0.4583, 0.6448, 0.4405, 0.6448, 0.4109, 0.6484, 0.4109, 0.6484, 0.4405, 0.5915, 0.4464, 0.5915, 0.4109, 0.5974, 0.4109, 0.5974, 0.4464, 0.5452, 0.4393, 0.5203, 0.4393, 0.5156, 0.4346, 0.5452, 0.4346, 0.5203, 0.4654, 0.5452, 0.4654, 0.5452, 0.4701, 0.5156, 0.4701, 0.5203, 0.4393, 0.5203, 0.4654, 0.5156, 0.4701, 0.5156, 0.4346, 0.646, 0.4405, 0.646, 0.4547, 0.6448, 0.4547, 0.6448, 0.4405, 0.5476, 0.4464, 0.5476, 0.4607, 0.5464, 0.4607, 0.5464, 0.4464, 0.6176, 0.4298, 0.6176, 0.4156, 0.6247, 0.4109, 0.6247, 0.4405, 0.5974, 0.4358, 0.5974, 0.4215, 0.6045, 0.4109, 0.6045, 0.4405, 0.7397, 0.3397, 0.729, 0.3397, 0.729, 0.2567, 0.7397, 0.2567, 0.6247, 0.4358, 0.6247, 0.4215, 0.6318, 0.4109, 0.6318, 0.4405, 0.6045, 0.4298, 0.6045, 0.4156, 0.6116, 0.4109, 0.6116, 0.4405, 0.6413, 0.4346, 0.6365, 0.4346, 0.6365, 0.4109, 0.6413, 0.4109, 0.6365, 0.4346, 0.6318, 0.4346, 0.6318, 0.4109, 0.6365, 0.4109, 0.6318, 0.4346, 0.6531, 0.4346, 0.6555, 0.4346, 0.6413, 0.4346, 0.6555, 0.4109, 0.6555, 0.4346, 0.6531, 0.4346, 0.6531, 0.4109, 0.6342, 0.4346, 0.6342, 0.4583, 0.6318, 0.4583, 0.6318, 0.4346, 0.6318, 0.4346, 0.6531, 0.4346, 0.6555, 0.4346, 0.6413, 0.4346, 0.5701, 0.4417, 0.5701, 0.4156, 0.5749, 0.4109, 0.5749, 0.4464, 0.5701, 0.4156, 0.55, 0.4156, 0.5452, 0.4109, 0.5749, 0.4109, 0.55, 0.4156, 0.55, 0.4417, 0.5452, 0.4464, 0.5452, 0.4109, 0.55, 0.4417, 0.5701, 0.4417, 0.5749, 0.4464, 0.5452, 0.4464, 0.5557, 0.9067, 0.5557, 0.9579, 0.5548, 0.9579, 0.5548, 0.9067, 0.7047, 0.8299, 0.7047, 0.7531, 0.7056, 0.7531, 0.7056, 0.8299, 0.6489, 0.9067, 0.6489, 0.9469, 0.648, 0.9469, 0.648, 0.9067, 0.25, 6.588e-06, 0.25, 0.25, 4.416e-06, 0.25, 4.416e-06, 6.588e-06, 0.5566, 0.9579, 0.5566, 0.9067, 0.5575, 0.9067, 0.5575, 0.9579, 0.6608, 0.9469, 0.6608, 0.9067, 0.6617, 0.9067, 0.6617, 0.9469, 0.7084, 0.8225, 0.7084, 0.7531, 0.7093, 0.7531, 0.7093, 0.8225, 0.712, 0.7531, 0.712, 0.8225, 0.7111, 0.8225, 0.7111, 0.7531, 0.6608, 0.9067, 0.6608, 0.9469, 0.6599, 0.9469, 0.6599, 0.9067, 0.712, 0.8225, 0.712, 0.7531, 0.7129, 0.7531, 0.7129, 0.8225, 0.5998, 0.4642, 0.5998, 0.4405, 0.601, 0.4405, 0.601, 0.4642, 0.6045, 0.4607, 0.6045, 0.4405, 0.6057, 0.4405, 0.6057, 0.4607, 0.6294, 0.4547, 0.6294, 0.4405, 0.6306, 0.4405, 0.6306, 0.4547, 0.6413, 0.4547, 0.6413, 0.4405, 0.6425, 0.4405, 0.6425, 0.4547, 0.6377, 0.4595, 0.6377, 0.4346, 0.6389, 0.4346, 0.6389, 0.4595, 0.6567, 0.4109, 0.6567, 0.4369, 0.6555, 0.4369, 0.6555, 0.4109, 0.5464, 0.4464, 0.5464, 0.4607, 0.5452, 0.4607, 0.5452, 0.4464, 0.6022, 0.4405, 0.6022, 0.4642, 0.601, 0.4642, 0.601, 0.4405, 0.6377, 0.4346, 0.6377, 0.4595, 0.6365, 0.4595, 0.6365, 0.4346, 0.6271, 0.4547, 0.6271, 0.4405, 0.6282, 0.4405, 0.6282, 0.4547, 0.6045, 0.4405, 0.6045, 0.4607, 0.6033, 0.4607, 0.6033, 0.4405, 0.5523, 0.4464, 0.5523, 0.4559, 0.5512, 0.4559, 0.5512, 0.4464, 0.6365, 0.4346, 0.6365, 0.4607, 0.6354, 0.4607, 0.6354, 0.4346, 0.6437, 0.4405, 0.6437, 0.4547, 0.6425, 0.4547, 0.6425, 0.4405, 0.6555, 0.4607, 0.6555, 0.4369, 0.6567, 0.4369, 0.6567, 0.4607, 0.5986, 0.4405, 0.5986, 0.4642, 0.5974, 0.4642, 0.5974, 0.4405, 0.6081, 0.4583, 0.6081, 0.4405, 0.6093, 0.4405, 0.6093, 0.4583, 0.6022, 0.4642, 0.6022, 0.4405, 0.6033, 0.4405, 0.6033, 0.4642, 0.6105, 0.4405, 0.6105, 0.4583, 0.6093, 0.4583, 0.6093, 0.4405, 0.6508, 0.4405, 0.6508, 0.4547, 0.6496, 0.4547, 0.6496, 0.4405, 0.6484, 0.4547, 0.6484, 0.4405, 0.6496, 0.4405, 0.6496, 0.4547, 0.5998, 0.4405, 0.5998, 0.4642, 0.5986, 0.4642, 0.5986, 0.4405, 0.5476, 0.4559, 0.5476, 0.4464, 0.5488, 0.4464, 0.5488, 0.4559, 0.6531, 0.4583, 0.6531, 0.4346, 0.6543, 0.4346, 0.6543, 0.4583, 0.6484, 0.4405, 0.6484, 0.4547, 0.6472, 0.4547, 0.6472, 0.4405, 0.646, 0.4547, 0.646, 0.4405, 0.6472, 0.4405, 0.6472, 0.4547, 0.6247, 0.4547, 0.6247, 0.4405, 0.6259, 0.4405, 0.6259, 0.4547, 0.55, 0.4464, 0.55, 0.4559, 0.5488, 0.4559, 0.5488, 0.4464, 0.6401, 0.4346, 0.6401, 0.4583, 0.6389, 0.4583, 0.6389, 0.4346, 0.5959, 0.9048, 0.5959, 0.8353, 0.5977, 0.8335, 0.5977, 0.9067, 0.552, 0.9085, 0.5118, 0.9085, 0.51, 0.9067, 0.5539, 0.9067, 0.691, 0.7549, 0.6508, 0.7549, 0.6489, 0.7531, 0.6928, 0.7531, 0.552, 0.9048, 0.552, 0.8353, 0.5539, 0.8335, 0.5539, 0.9067, 0.6398, 0.9048, 0.6398, 0.8353, 0.6416, 0.8335, 0.6416, 0.9067, 0.5996, 0.9048, 0.6398, 0.9048, 0.6416, 0.9067, 0.5977, 0.9067, 0.5996, 0.8353, 0.5996, 0.9048, 0.5977, 0.9067, 0.5977, 0.8335, 0.6398, 0.8353, 0.5996, 0.8353, 0.5977, 0.8335, 0.6416, 0.8335, 0.5557, 0.9048, 0.5959, 0.9048, 0.5977, 0.9067, 0.5539, 0.9067, 0.5959, 0.8353, 0.5557, 0.8353, 0.5539, 0.8335, 0.5977, 0.8335, 0.5557, 0.8353, 0.5557, 0.9048, 0.5539, 0.9067, 0.5539, 0.8335, 0.6837, 0.9048, 0.6837, 0.8353, 0.6855, 0.8335, 0.6855, 0.9067, 0.6435, 0.8353, 0.6435, 0.9048, 0.6416, 0.9067, 0.6416, 0.8335, 0.6435, 0.9048, 0.6837, 0.9048, 0.6855, 0.9067, 0.6416, 0.9067, 0.6837, 0.8353, 0.6435, 0.8353, 0.6416, 0.8335, 0.6855, 0.8335, 0.552, 0.8353, 0.5118, 0.8353, 0.51, 0.8335, 0.5539, 0.8335, 0.5118, 0.9048, 0.552, 0.9048, 0.5539, 0.9067, 0.51, 0.9067, 0.5118, 0.8353, 0.5118, 0.9048, 0.51, 0.9067, 0.51, 0.8335, 0.6508, 0.7549, 0.6508, 0.8061, 0.6489, 0.8079, 0.6489, 0.7531, 0.691, 0.8061, 0.691, 0.7549, 0.6928, 0.7531, 0.6928, 0.8079, 0.6508, 0.8061, 0.691, 0.8061, 0.6928, 0.8079, 0.6489, 0.8079, 0.5118, 0.9085, 0.5118, 0.9597, 0.51, 0.9615, 0.51, 0.9067, 0.552, 0.9597, 0.552, 0.9085, 0.5539, 0.9067, 0.5539, 0.9615, 0.5118, 0.9597, 0.552, 0.9597, 0.5539, 0.9615, 0.51, 0.9615, 0.6435, 0.9085, 0.6179, 0.9085, 0.616, 0.9067, 0.6453, 0.9067, 0.6179, 0.9085, 0.6179, 0.9487, 0.616, 0.9505, 0.616, 0.9067, 0.6435, 0.9487, 0.6435, 0.9085, 0.6453, 0.9067, 0.6453, 0.9505, 0.6179, 0.9487, 0.6435, 0.9487, 0.6453, 0.9505, 0.616, 0.9505, 0.5959, 0.9085, 0.5703, 0.9085, 0.5685, 0.9067, 0.5977, 0.9067, 0.5703, 0.9487, 0.5959, 0.9487, 0.5977, 0.9505, 0.5685, 0.9505, 0.5959, 0.9487, 0.5959, 0.9085, 0.5977, 0.9067, 0.5977, 0.9505, 0.5703, 0.9085, 0.5703, 0.9487, 0.5685, 0.9505, 0.5685, 0.9067, 0.6471, 0.8317, 0.6471, 0.7549, 0.6489, 0.7531, 0.6489, 0.8335, 0.6471, 0.7549, 0.5886, 0.7549, 0.5868, 0.7531, 0.6489, 0.7531, 0.5886, 0.7549, 0.5886, 0.8317, 0.5868, 0.8335, 0.5868, 0.7531, 0.5886, 0.8317, 0.6471, 0.8317, 0.6489, 0.8335, 0.5868, 0.8335, 2.356e-06, 0.2499, 2.356e-06, 2.817e-06, 0.25, 2.757e-06, 0.25, 0.2499, 0.25, 0.25, 0.25, 0.0, 0.5, 0.0, 0.5, 0.25, 0.25, 2.793e-06, 0.25, 0.25, 2.577e-06, 0.25, 2.577e-06, 2.734e-06, 0.5, 5.383e-06, 0.5, 0.25, 0.25, 0.25, 0.25, 5.383e-06, 0.0, 0.0, 0.25, 0.0, 0.25, 0.25, 0.0, 0.25, 0.25, 0.2499, 2.378e-06, 0.2499, 2.356e-06, 2.817e-06, 0.25, 2.757e-06, 0.0, 2.271e-07, 0.25, 0.0, 0.25, 0.25, 2.271e-07, 0.25, 0.5, 0.25, 0.25, 0.25, 0.25, 0.0, 0.5, 0.0, 0.25, 0.25, 0.0, 0.25, 0.0, 0.0, 0.25, 0.0, 0.7075, 0.7531, 0.7075, 0.8225, 0.7065, 0.8225, 0.7065, 0.7531, 0.7129, 0.8116, 0.7129, 0.7531, 0.7139, 0.7531, 0.7139, 0.8116, 0.648, 0.9067, 0.648, 0.9469, 0.6471, 0.9469, 0.6471, 0.9067, 0.6572, 0.9469, 0.6572, 0.9067, 0.6581, 0.9067, 0.6581, 0.9469, 0.7047, 0.7531, 0.7047, 0.8299, 0.7038, 0.8299, 0.7038, 0.7531, 0.6453, 0.9579, 0.6453, 0.9067, 0.6462, 0.9067, 0.6462, 0.9579, 0.6508, 0.9067, 0.6508, 0.9469, 0.6499, 0.9469, 0.6499, 0.9067, 0.7148, 0.7531, 0.7148, 0.8116, 0.7139, 0.8116, 0.7139, 0.7531, 0.5566, 0.9067, 0.5566, 0.9579, 0.5557, 0.9579, 0.5557, 0.9067, 0.6517, 0.9469, 0.6517, 0.9067, 0.6526, 0.9067, 0.6526, 0.9469, 0.6572, 0.9067, 0.6572, 0.9469, 0.6563, 0.9469, 0.6563, 0.9067, 0.7065, 0.7531, 0.7065, 0.8225, 0.7056, 0.8225, 0.7056, 0.7531, 0.6489, 0.8335, 0.6489, 0.8079, 0.6499, 0.8079, 0.6499, 0.8335, 0.7102, 0.8225, 0.7102, 0.7531, 0.7111, 0.7531, 0.7111, 0.8225, 0.6581, 0.9469, 0.6581, 0.9067, 0.659, 0.9067, 0.659, 0.9469, 0.7102, 0.7531, 0.7102, 0.8225, 0.7093, 0.8225, 0.7093, 0.7531, 0.6599, 0.9067, 0.6599, 0.9469, 0.659, 0.9469, 0.659, 0.9067, 0.7029, 0.7933, 0.7029, 0.8335, 0.702, 0.8335, 0.702, 0.7933, 0.7075, 0.8225, 0.7075, 0.7531, 0.7084, 0.7531, 0.7084, 0.8225, 0.6517, 0.8079, 0.6517, 0.8335, 0.6508, 0.8335, 0.6508, 0.8079, 0.6544, 0.9469, 0.6544, 0.9067, 0.6553, 0.9067, 0.6553, 0.9469, 0.7011, 0.8335, 0.7011, 0.7933, 0.702, 0.7933, 0.702, 0.8335, 0.6499, 0.8335, 0.6499, 0.8079, 0.6508, 0.8079, 0.6508, 0.8335, 0.6489, 0.9469, 0.6489, 0.9067, 0.6499, 0.9067, 0.6499, 0.9469, 0.6462, 0.9469, 0.6462, 0.9067, 0.6471, 0.9067, 0.6471, 0.9469, 0.6526, 0.8079, 0.6526, 0.8335, 0.6517, 0.8335, 0.6517, 0.8079, 0.6517, 0.9067, 0.6517, 0.9469, 0.6508, 0.9469, 0.6508, 0.9067, 0.25, 6.588e-06, 0.25, 0.25, 4.416e-06, 0.25, 4.416e-06, 6.618e-06, 0.5685, 0.8262, 0.5685, 0.8006, 0.5868, 0.7933, 0.5868, 0.8335, 0.5173, 0.8262, 0.5685, 0.8262, 0.5868, 0.8335, 0.51, 0.8335, 0.5173, 0.8006, 0.5173, 0.8262, 0.51, 0.8335, 0.51, 0.7933, 0.5685, 0.8006, 0.5173, 0.8006, 0.51, 0.7933, 0.5868, 0.7933, 0.5685, 0.786, 0.5685, 0.7604, 0.5868, 0.7531, 0.5868, 0.7933, 0.5685, 0.7604, 0.5173, 0.7604, 0.51, 0.7531, 0.5868, 0.7531, 0.5173, 0.7604, 0.5173, 0.786, 0.51, 0.7933, 0.51, 0.7531, 0.5173, 0.786, 0.5685, 0.786, 0.5868, 0.7933, 0.51, 0.7933, 0.6663, 0.9067, 0.6663, 0.9469, 0.6654, 0.9469, 0.6654, 0.9067, 0.7038, 0.7531, 0.7038, 0.7933, 0.7001, 0.7933, 0.7001, 0.7531, 0.6672, 0.9067, 0.6672, 0.9469, 0.6663, 0.9469, 0.6663, 0.9067, 0.6645, 0.9067, 0.6645, 0.9469, 0.6636, 0.9469, 0.6636, 0.9067, 0.5612, 0.9067, 0.5612, 0.9469, 0.5575, 0.9469, 0.5575, 0.9067, 0.6535, 0.9067, 0.6535, 0.9469, 0.6526, 0.9469, 0.6526, 0.9067, 0.6681, 0.9067, 0.6681, 0.9469, 0.6672, 0.9469, 0.6672, 0.9067, 0.7001, 0.7933, 0.7001, 0.8335, 0.6965, 0.8335, 0.6965, 0.7933, 0.6691, 0.9067, 0.6691, 0.9469, 0.6681, 0.9469, 0.6681, 0.9067, 0.6654, 0.9067, 0.6654, 0.9469, 0.6645, 0.9469, 0.6645, 0.9067, 0.7001, 0.7531, 0.7001, 0.7933, 0.6965, 0.7933, 0.6965, 0.7531, 0.6544, 0.9067, 0.6544, 0.9469, 0.6535, 0.9469, 0.6535, 0.9067, 0.6563, 0.9067, 0.6563, 0.9469, 0.6553, 0.9469, 0.6553, 0.9067, 0.5685, 0.9067, 0.5685, 0.9469, 0.5648, 0.9469, 0.5648, 0.9067, 0.7001, 0.8335, 0.7001, 0.7933, 0.7011, 0.7933, 0.7011, 0.8335, 0.6636, 0.9067, 0.6636, 0.9469, 0.6627, 0.9469, 0.6627, 0.9067, 0.5648, 0.9067, 0.5648, 0.9469, 0.5612, 0.9469, 0.5612, 0.9067, 0.6617, 0.9469, 0.6617, 0.9067, 0.6627, 0.9067, 0.6627, 0.9469, 0.7157, 0.7531, 0.7157, 0.8116, 0.7148, 0.8116, 0.7148, 0.7531, 0.6965, 0.7531, 0.6965, 0.8116, 0.6928, 0.8116, 0.6928, 0.7531, 0.7166, 0.7531, 0.7166, 0.8116, 0.7157, 0.8116, 0.7157, 0.7531, 0.3357, 0.5517, 0.4082, 0.5517, 0.4082, 0.6243, 0.3357, 0.6243, 0.2631, 0.5517, 0.3357, 0.5517, 0.3357, 0.6243, 0.2631, 0.6243, 0.4082, 0.5517, 0.4808, 0.5517, 0.4808, 0.6243, 0.4082, 0.6243, 0.4082, 0.6243, 0.4808, 0.6243, 0.2631, 0.6243, 0.3357, 0.6243, 0.3357, 0.5517, 0.4082, 0.5517, 0.4082, 0.6243, 0.3357, 0.6243, 0.2631, 0.5517, 0.3357, 0.5517, 0.3357, 0.6243, 0.2631, 0.6243, 0.4082, 0.5517, 0.4808, 0.5517, 0.4808, 0.6243, 0.4082, 0.6243, 0.4082, 0.6243, 0.4808, 0.6243, 0.2631, 0.6243, 0.3357, 0.6243, 0.3357, 0.5517, 0.4082, 0.5517, 0.4082, 0.6243, 0.3357, 0.6243, 0.2631, 0.5517, 0.3357, 0.5517, 0.3357, 0.6243, 0.2631, 0.6243, 0.4082, 0.5517, 0.4808, 0.5517, 0.4808, 0.6243, 0.4082, 0.6243, 0.3357, 0.5517, 0.4082, 0.5517, 0.4082, 0.6243, 0.3357, 0.6243, 0.2631, 0.5517, 0.3357, 0.5517, 0.3357, 0.6243, 0.2631, 0.6243, 0.4082, 0.5517, 0.4808, 0.5517, 0.4808, 0.6243, 0.4082, 0.6243, 0.3357, 0.5517, 0.2631, 0.5517, 0.4808, 0.5517, 0.4082, 0.5517, 0.3357, 0.5517, 0.2631, 0.5517, 0.4808, 0.5517, 0.4082, 0.5517, 0.3566, 0.6494, 0.4128, 0.6494, 0.4128, 0.7056, 0.3566, 0.7056, 0.3003, 0.6494, 0.3566, 0.6494, 0.3566, 0.7056, 0.3003, 0.7056, 0.4128, 0.6494, 0.469, 0.6494, 0.469, 0.7056, 0.4128, 0.7056, 0.3566, 0.6494, 0.3003, 0.6494, 0.469, 0.6494, 0.4128, 0.6494, 0.4128, 0.7056, 0.469, 0.7056, 0.3003, 0.7056, 0.3566, 0.7056, 0.3566, 0.6494, 0.4128, 0.6494, 0.4128, 0.7056, 0.3566, 0.7056, 0.3003, 0.6494, 0.3566, 0.6494, 0.3566, 0.7056, 0.3003, 0.7056, 0.4128, 0.6494, 0.469, 0.6494, 0.469, 0.7056, 0.4128, 0.7056, 0.3566, 0.6494, 0.3003, 0.6494, 0.469, 0.6494, 0.4128, 0.6494, 0.4128, 0.7056, 0.469, 0.7056, 0.3003, 0.7056, 0.3566, 0.7056, 0.662, 0.7023, 0.662, 0.7126, 0.6506, 0.7126, 0.6506, 0.7023, 0.7077, 0.7018, 0.7191, 0.7018, 0.7191, 0.7132, 0.7077, 0.7132, 0.5466, 0.7143, 0.5466, 0.7246, 0.5352, 0.7246, 0.5352, 0.7143, 0.6849, 0.7143, 0.6849, 0.7246, 0.6734, 0.7246, 0.6734, 0.7143, 0.7191, 0.6675, 0.7191, 0.6789, 0.7077, 0.6789, 0.7077, 0.6675, 0.7077, 0.5875, 0.7191, 0.5875, 0.7191, 0.5989, 0.7077, 0.5989, 0.6849, 0.5424, 0.6849, 0.7143, 0.6734, 0.7143, 0.6734, 0.5424, 0.5466, 0.5424, 0.5466, 0.7143, 0.5352, 0.7143, 0.5352, 0.5424, 0.6963, 0.5424, 0.6963, 0.7143, 0.6849, 0.7143, 0.6849, 0.5424, 0.662, 0.5304, 0.662, 0.7023, 0.6506, 0.7023, 0.6506, 0.5304, 0.718, 0.6903, 0.7077, 0.6903, 0.7077, 0.6789, 0.718, 0.6789, 0.7306, 0.6092, 0.7191, 0.6092, 0.7191, 0.5989, 0.7306, 0.5989, 0.7191, 0.5407, 0.7077, 0.5407, 0.7077, 0.5304, 0.7191, 0.5304, 0.5935, 0.7246, 0.5935, 0.7143, 0.6038, 0.7143, 0.6038, 0.7246, 0.7283, 0.6903, 0.718, 0.6903, 0.718, 0.6789, 0.7283, 0.6789, 0.6963, 0.5304, 0.6963, 0.5424, 0.6849, 0.5424, 0.6849, 0.5304, 0.5466, 0.5304, 0.5466, 0.5424, 0.5352, 0.5424, 0.5352, 0.5304, 0.6849, 0.5304, 0.6849, 0.5424, 0.6734, 0.5424, 0.6734, 0.5304, 0.5466, 0.7246, 0.5466, 0.7143, 0.5935, 0.7143, 0.5935, 0.7246, 0.7191, 0.5875, 0.7077, 0.5875, 0.7077, 0.5407, 0.7191, 0.5407, 0.7306, 0.6561, 0.7191, 0.6561, 0.7191, 0.6092, 0.7306, 0.6092, 0.6506, 0.7023, 0.6506, 0.7126, 0.6038, 0.7126, 0.6038, 0.7023, 0.7077, 0.6903, 0.718, 0.6903, 0.718, 0.7018, 0.7077, 0.7018, 0.7191, 0.5989, 0.7191, 0.6092, 0.7077, 0.6092, 0.7077, 0.5989, 0.7191, 0.5407, 0.7191, 0.5304, 0.7306, 0.5304, 0.7306, 0.5407, 0.7191, 0.6675, 0.7077, 0.6675, 0.7077, 0.6561, 0.7191, 0.6561, 0.6734, 0.5304, 0.6734, 0.5424, 0.662, 0.5424, 0.662, 0.5304, 0.6963, 0.5424, 0.6963, 0.5304, 0.7077, 0.5304, 0.7077, 0.5424, 0.662, 0.7023, 0.6506, 0.7023, 0.6506, 0.7126, 0.662, 0.7126, 0.7077, 0.7018, 0.7077, 0.7132, 0.7191, 0.7132, 0.7191, 0.7018, 0.5466, 0.7143, 0.5352, 0.7143, 0.5352, 0.7246, 0.5466, 0.7246, 0.6849, 0.7143, 0.6734, 0.7143, 0.6734, 0.7246, 0.6849, 0.7246, 0.7191, 0.6675, 0.7077, 0.6675, 0.7077, 0.6789, 0.7191, 0.6789, 0.7077, 0.5875, 0.7077, 0.5989, 0.7191, 0.5989, 0.7191, 0.5875, 0.6849, 0.5424, 0.6734, 0.5424, 0.6734, 0.7143, 0.6849, 0.7143, 0.5466, 0.5424, 0.5352, 0.5424, 0.5352, 0.7143, 0.5466, 0.7143, 0.6963, 0.5424, 0.6849, 0.5424, 0.6849, 0.7143, 0.6963, 0.7143, 0.662, 0.5304, 0.6506, 0.5304, 0.6506, 0.7023, 0.662, 0.7023, 0.718, 0.6903, 0.718, 0.6789, 0.7077, 0.6789, 0.7077, 0.6903, 0.7306, 0.6092, 0.7306, 0.5989, 0.7191, 0.5989, 0.7191, 0.6092, 0.7191, 0.5407, 0.7191, 0.5304, 0.7077, 0.5304, 0.7077, 0.5407, 0.5935, 0.7246, 0.6038, 0.7246, 0.6038, 0.7143, 0.5935, 0.7143, 0.7283, 0.6903, 0.7283, 0.6789, 0.718, 0.6789, 0.718, 0.6903, 0.6963, 0.5304, 0.6849, 0.5304, 0.6849, 0.5424, 0.6963, 0.5424, 0.5466, 0.5304, 0.5352, 0.5304, 0.5352, 0.5424, 0.5466, 0.5424, 0.6849, 0.5304, 0.6734, 0.5304, 0.6734, 0.5424, 0.6849, 0.5424, 0.5466, 0.7246, 0.5935, 0.7246, 0.5935, 0.7143, 0.5466, 0.7143, 0.7191, 0.5875, 0.7191, 0.5407, 0.7077, 0.5407, 0.7077, 0.5875, 0.7306, 0.6561, 0.7306, 0.6092, 0.7191, 0.6092, 0.7191, 0.6561, 0.6506, 0.7023, 0.6038, 0.7023, 0.6038, 0.7126, 0.6506, 0.7126, 0.7077, 0.6903, 0.7077, 0.7018, 0.718, 0.7018, 0.718, 0.6903, 0.7191, 0.5989, 0.7077, 0.5989, 0.7077, 0.6092, 0.7191, 0.6092, 0.7191, 0.5407, 0.7306, 0.5407, 0.7306, 0.5304, 0.7191, 0.5304, 0.7191, 0.6675, 0.7191, 0.6561, 0.7077, 0.6561, 0.7077, 0.6675, 0.6734, 0.5304, 0.662, 0.5304, 0.662, 0.5424, 0.6734, 0.5424, 0.6963, 0.5424, 0.7077, 0.5424, 0.7077, 0.5304, 0.6963, 0.5304, 0.6994, 0.3516, 0.6994, 0.4464, 0.6697, 0.4464, 0.6697, 0.3516, 0.55, 0.4559, 0.55, 0.4464, 0.5512, 0.4464, 0.5512, 0.4559, 0.5571, 0.3516, 0.5571, 0.3753, 0.5274, 0.3753, 0.5274, 0.3516, 0.6342, 0.4607, 0.6342, 0.4346, 0.6354, 0.4346, 0.6354, 0.4607, 0.5571, 0.3753, 0.5571, 0.4109, 0.5274, 0.4109, 0.5274, 0.3753, 0.6508, 0.4547, 0.6508, 0.4405, 0.652, 0.4405, 0.652, 0.4547, 0.6697, 0.3516, 0.6697, 0.4464, 0.6579, 0.4464, 0.6579, 0.3516, 0.6697, 0.2567, 0.6697, 0.3516, 0.6579, 0.3516, 0.6579, 0.2567, 0.5986, 0.2923, 0.5986, 0.316, 0.5867, 0.316, 0.5867, 0.2923, 0.5986, 0.316, 0.5986, 0.3516, 0.5867, 0.3516, 0.5867, 0.316, 0.5274, 0.3753, 0.5274, 0.4109, 0.5156, 0.4109, 0.5156, 0.3753, 0.5571, 0.2567, 0.5571, 0.2923, 0.5274, 0.2923, 0.5274, 0.2567, 0.5571, 0.316, 0.5571, 0.3516, 0.5274, 0.3516, 0.5274, 0.316, 0.6282, 0.4547, 0.6282, 0.4405, 0.6294, 0.4405, 0.6294, 0.4547, 0.5571, 0.2923, 0.5571, 0.316, 0.5274, 0.316, 0.5274, 0.2923, 0.6994, 0.2567, 0.6994, 0.3516, 0.6697, 0.3516, 0.6697, 0.2567, 0.7589, 0.7608, 0.9911, 0.7608, 0.9911, 0.9931, 0.7589, 0.9931, 0.9911, 0.7608, 0.7589, 0.7608, 0.7589, 0.7608, 0.9911, 0.7608, 0.9911, 0.7608, 0.7589, 0.7608, 0.7589, 0.7608, 0.9911, 0.7608, 0.9911, 0.7608, 0.7589, 0.7608, 0.7589, 0.7608, 0.9911, 0.7608, 0.9911, 0.7608, 0.7589, 0.7608, 0.7589, 0.7608, 0.9911, 0.7608, 0.5986, 0.3753, 0.5986, 0.4109, 0.5867, 0.4109, 0.5867, 0.3753, 0.5986, 0.3516, 0.5986, 0.3753, 0.5867, 0.3753, 0.5867, 0.3516, 0.5986, 0.2567, 0.5986, 0.2923, 0.5867, 0.2923, 0.5867, 0.2567, 0.5274, 0.316, 0.5274, 0.3516, 0.5156, 0.3516, 0.5156, 0.316, 0.5274, 0.2567, 0.5274, 0.2923, 0.5156, 0.2923, 0.5156, 0.2567, 0.5274, 0.3516, 0.5274, 0.3753, 0.5156, 0.3753, 0.5156, 0.3516, 0.5274, 0.2923, 0.5274, 0.316, 0.5156, 0.316, 0.5156, 0.2923, 0.6176, 0.2863, 0.6176, 0.2626, 0.6282, 0.2567, 0.6282, 0.2923, 0.6033, 0.2626, 0.6033, 0.2863, 0.5986, 0.2923, 0.5986, 0.2567, 0.6176, 0.2626, 0.6033, 0.2626, 0.5986, 0.2567, 0.6282, 0.2567, 0.6176, 0.4049, 0.6176, 0.3812, 0.6282, 0.3753, 0.6282, 0.4109, 0.6033, 0.3812, 0.6033, 0.4049, 0.5986, 0.4109, 0.5986, 0.3753, 0.6033, 0.4049, 0.6176, 0.4049, 0.6282, 0.4109, 0.5986, 0.4109, 0.7385, 0.3397, 0.7409, 0.3397, 0.7409, 0.4227, 0.7385, 0.4227, 0.6484, 0.4405, 0.6484, 0.4109, 0.6508, 0.4109, 0.6508, 0.4405, 0.6531, 0.4109, 0.6531, 0.4405, 0.6508, 0.4405, 0.6508, 0.4109, 0.6413, 0.4109, 0.6448, 0.4109, 0.6448, 0.4405, 0.6413, 0.4405, 0.6176, 0.4109, 0.6176, 0.4464, 0.6116, 0.4464, 0.6116, 0.4109, 0.6448, 0.4405, 0.6448, 0.4109, 0.6484, 0.4109, 0.6484, 0.4405, 0.5915, 0.4464, 0.5915, 0.4109, 0.5749, 0.4464, 0.5749, 0.4109, 0.646, 0.4405, 0.646, 0.4547, 0.6448, 0.4547, 0.6448, 0.4405, 0.5476, 0.4464, 0.5476, 0.4607, 0.5464, 0.4607, 0.5464, 0.4464, 0.6176, 0.4298, 0.6176, 0.4156, 0.6247, 0.4109, 0.6247, 0.4405, 0.5974, 0.4358, 0.5974, 0.4215, 0.6045, 0.4109, 0.6045, 0.4405, 0.7397, 0.3397, 0.729, 0.3397, 0.729, 0.2567, 0.7397, 0.2567, 0.6247, 0.4358, 0.6247, 0.4215, 0.6318, 0.4109, 0.6318, 0.4405, 0.6045, 0.4298, 0.6045, 0.4156, 0.6116, 0.4109, 0.6116, 0.4405, 0.6413, 0.4346, 0.6365, 0.4346, 0.6365, 0.4109, 0.6413, 0.4109, 0.6365, 0.4346, 0.6318, 0.4346, 0.6318, 0.4109, 0.6365, 0.4109, 0.5915, 0.4464, 0.6413, 0.4346, 0.6365, 0.4109, 0.5915, 0.4109, 0.6555, 0.4109, 0.6555, 0.4346, 0.6531, 0.4346, 0.6531, 0.4109, 0.6342, 0.4346, 0.6342, 0.4583, 0.6318, 0.4583, 0.6318, 0.4346, 0.6413, 0.4346, 0.6365, 0.4109, 0.6318, 0.4109, 0.5986, 0.316, 0.5701, 0.4417, 0.5701, 0.4156, 0.5749, 0.4109, 0.5749, 0.4464, 0.5701, 0.4156, 0.55, 0.4156, 0.5452, 0.4109, 0.5749, 0.4109, 0.55, 0.4156, 0.55, 0.4417, 0.5452, 0.4464, 0.5452, 0.4109, 0.55, 0.4417, 0.5701, 0.4417, 0.5749, 0.4464, 0.5452, 0.4464, 0.7047, 0.8299, 0.7047, 0.7531, 0.7056, 0.7531, 0.7056, 0.8299, 0.6489, 0.9067, 0.6489, 0.9469, 0.648, 0.9469, 0.648, 0.9067, 0.6608, 0.9469, 0.6608, 0.9067, 0.6617, 0.9067, 0.6617, 0.9469, 0.7084, 0.8225, 0.7084, 0.7531, 0.7093, 0.7531, 0.7093, 0.8225, 0.6608, 0.9067, 0.6608, 0.9469, 0.6599, 0.9469, 0.6599, 0.9067, 0.6045, 0.4607, 0.6045, 0.4405, 0.6057, 0.4405, 0.6057, 0.4607, 0.6294, 0.4547, 0.6294, 0.4405, 0.6306, 0.4405, 0.6306, 0.4547, 0.6567, 0.4109, 0.6567, 0.4369, 0.6555, 0.4369, 0.6555, 0.4109, 0.5464, 0.4464, 0.5464, 0.4607, 0.5452, 0.4607, 0.5452, 0.4464, 0.6045, 0.4405, 0.6045, 0.4607, 0.6033, 0.4607, 0.6033, 0.4405, 0.5523, 0.4464, 0.5523, 0.4559, 0.5512, 0.4559, 0.5512, 0.4464, 0.6022, 0.4642, 0.6022, 0.4405, 0.6033, 0.4405, 0.6033, 0.4642, 0.6508, 0.4405, 0.6508, 0.4547, 0.6496, 0.4547, 0.6496, 0.4405, 0.5998, 0.4405, 0.5998, 0.4642, 0.5986, 0.4642, 0.5986, 0.4405, 0.5476, 0.4559, 0.5476, 0.4464, 0.5488, 0.4464, 0.5488, 0.4559, 0.6531, 0.4583, 0.6531, 0.4346, 0.6543, 0.4346, 0.6543, 0.4583, 0.646, 0.4547, 0.646, 0.4405, 0.6472, 0.4405, 0.6472, 0.4547, 0.55, 0.4464, 0.55, 0.4559, 0.5488, 0.4559, 0.5488, 0.4464, 0.6401, 0.4346, 0.6401, 0.4583, 0.6389, 0.4583, 0.6389, 0.4346, 0.6398, 0.9048, 0.6398, 0.8353, 0.6416, 0.8335, 0.6416, 0.9067, 0.5996, 0.9048, 0.6398, 0.9048, 0.6416, 0.9067, 0.5977, 0.9067, 0.5996, 0.8353, 0.5996, 0.9048, 0.5977, 0.9067, 0.5977, 0.8335, 0.6398, 0.8353, 0.5996, 0.8353, 0.5977, 0.8335, 0.6416, 0.8335, 0.6837, 0.9048, 0.6837, 0.8353, 0.6855, 0.8335, 0.6855, 0.9067, 0.6435, 0.8353, 0.6435, 0.9048, 0.6416, 0.9067, 0.6416, 0.8335, 0.6435, 0.9048, 0.6837, 0.9048, 0.6855, 0.9067, 0.6416, 0.9067, 0.6837, 0.8353, 0.6435, 0.8353, 0.6416, 0.8335, 0.6855, 0.8335, 0.6435, 0.9085, 0.6179, 0.9085, 0.616, 0.9067, 0.6453, 0.9067, 0.6179, 0.9085, 0.6179, 0.9487, 0.616, 0.9505, 0.616, 0.9067, 0.6435, 0.9487, 0.6435, 0.9085, 0.6453, 0.9067, 0.6453, 0.9505, 0.6179, 0.9487, 0.6435, 0.9487, 0.6453, 0.9505, 0.616, 0.9505, 0.5959, 0.9085, 0.5703, 0.9085, 0.5685, 0.9067, 0.5977, 0.9067, 0.5703, 0.9487, 0.5959, 0.9487, 0.5977, 0.9505, 0.5685, 0.9505, 0.5959, 0.9487, 0.5959, 0.9085, 0.5977, 0.9067, 0.5977, 0.9505, 0.5703, 0.9085, 0.5703, 0.9487, 0.5685, 0.9505, 0.5685, 0.9067, 0.6471, 0.8317, 0.6471, 0.7549, 0.6489, 0.7531, 0.6489, 0.8335, 0.6471, 0.7549, 0.5886, 0.7549, 0.5868, 0.7531, 0.6489, 0.7531, 0.5886, 0.7549, 0.5886, 0.8317, 0.5868, 0.8335, 0.5868, 0.7531, 0.5886, 0.8317, 0.6471, 0.8317, 0.6489, 0.8335, 0.5868, 0.8335, 0.25, 0.25, 0.25, 0.0, 0.5, 0.0, 0.5, 0.25, 0.25, 0.2499, 2.378e-06, 0.2499, 2.356e-06, 2.817e-06, 0.25, 2.757e-06, 0.0, 2.271e-07, 0.25, 0.0, 0.25, 0.25, 2.271e-07, 0.25, 0.5, 0.25, 0.25, 0.25, 0.25, 0.0, 0.5, 0.0, 0.25, 0.25, 0.0, 0.25, 0.0, 0.0, 0.25, 0.0, 0.7075, 0.7531, 0.7075, 0.8225, 0.7065, 0.8225, 0.7065, 0.7531, 0.6572, 0.9469, 0.6572, 0.9067, 0.6581, 0.9067, 0.6581, 0.9469, 0.7047, 0.7531, 0.7047, 0.8299, 0.7038, 0.8299, 0.7038, 0.7531, 0.7148, 0.7531, 0.7148, 0.8116, 0.7139, 0.8116, 0.7139, 0.7531, 0.6489, 0.8335, 0.6489, 0.8079, 0.6499, 0.8079, 0.6499, 0.8335, 0.7102, 0.8225, 0.7102, 0.7531, 0.7111, 0.7531, 0.7111, 0.8225, 0.7102, 0.7531, 0.7102, 0.8225, 0.7093, 0.8225, 0.7093, 0.7531, 0.6599, 0.9067, 0.6599, 0.9469, 0.659, 0.9469, 0.659, 0.9067, 0.7029, 0.7933, 0.7029, 0.8335, 0.702, 0.8335, 0.702, 0.7933, 0.6517, 0.8079, 0.6517, 0.8335, 0.6508, 0.8335, 0.6508, 0.8079, 0.6544, 0.9469, 0.6544, 0.9067, 0.6553, 0.9067, 0.6553, 0.9469, 0.6499, 0.8335, 0.6499, 0.8079, 0.6508, 0.8079, 0.6508, 0.8335, 0.6526, 0.8079, 0.6526, 0.8335, 0.6517, 0.8335, 0.6517, 0.8079, 0.6645, 0.9067, 0.6645, 0.9469, 0.6636, 0.9469, 0.6636, 0.9067, 0.5612, 0.9067, 0.5612, 0.9469, 0.5575, 0.9469, 0.5575, 0.9067, 0.6535, 0.9067, 0.6535, 0.9469, 0.6526, 0.9469, 0.6526, 0.9067, 0.6654, 0.9067, 0.6654, 0.9469, 0.6645, 0.9469, 0.6645, 0.9067, 0.7001, 0.7531, 0.7001, 0.7933, 0.6965, 0.7933, 0.6965, 0.7531, 0.6544, 0.9067, 0.6544, 0.9469, 0.6535, 0.9469, 0.6535, 0.9067, 0.7157, 0.7531, 0.7157, 0.8116, 0.7148, 0.8116, 0.7148, 0.7531, 0.6965, 0.7531, 0.6965, 0.8116, 0.6928, 0.8116, 0.6928, 0.7531, 0.7166, 0.7531, 0.7166, 0.8116, 0.7157, 0.8116, 0.7157, 0.7531, 0.3357, 0.5517, 0.4082, 0.5517, 0.4082, 0.6243, 0.3357, 0.6243, 0.2631, 0.5517, 0.3357, 0.5517, 0.3357, 0.6243, 0.2631, 0.6243, 0.4082, 0.5517, 0.4808, 0.5517, 0.4808, 0.6243, 0.4082, 0.6243, 0.4082, 0.6243, 0.4808, 0.6243, 0.2631, 0.6243, 0.3357, 0.6243, 0.3357, 0.5517, 0.4082, 0.5517, 0.4082, 0.6243, 0.3357, 0.6243, 0.2631, 0.5517, 0.3357, 0.5517, 0.3357, 0.6243, 0.2631, 0.6243, 0.4082, 0.5517, 0.4808, 0.5517, 0.4808, 0.6243, 0.4082, 0.6243, 0.3357, 0.5517, 0.2631, 0.5517, 0.4808, 0.5517, 0.4082, 0.5517, 0.3566, 0.6494, 0.4128, 0.6494, 0.4128, 0.7056, 0.3566, 0.7056, 0.3003, 0.6494, 0.3566, 0.6494, 0.3566, 0.7056, 0.3003, 0.7056, 0.4128, 0.6494, 0.469, 0.6494, 0.469, 0.7056, 0.4128, 0.7056, 0.4128, 0.7056, 0.469, 0.7056, 0.3003, 0.7056, 0.3566, 0.7056, 0.3566, 0.6494, 0.4128, 0.6494, 0.4128, 0.7056, 0.3566, 0.7056, 0.3003, 0.6494, 0.3566, 0.6494, 0.3566, 0.7056, 0.3003, 0.7056, 0.3566, 0.6494, 0.3003, 0.6494, 0.469, 0.6494, 0.4128, 0.6494, 0.4128, 0.6494, 0.469, 0.6494, 0.469, 0.6494, 0.4128, 0.6494, 0.3566, 0.6494, 0.4128, 0.6494, 0.4128, 0.7056, 0.3566, 0.7056, 0.3003, 0.6494, 0.3566, 0.6494, 0.3566, 0.7056, 0.3003, 0.7056, 0.4128, 0.6494, 0.469, 0.6494, 0.469, 0.7056, 0.4128, 0.7056, 0.4128, 0.7056, 0.469, 0.7056, 0.3003, 0.7056, 0.3566, 0.7056, 0.3566, 0.6494, 0.4128, 0.6494, 0.4128, 0.7056, 0.3566, 0.7056, 0.3003, 0.6494, 0.3566, 0.6494, 0.3566, 0.7056, 0.3003, 0.7056, 0.3566, 0.6494, 0.3003, 0.6494, 0.469, 0.6494, 0.4128, 0.6494, 0.4128, 0.6494, 0.469, 0.6494, 0.469, 0.6494, 0.4128, 0.6494, 0.3566, 0.6494, 0.4128, 0.6494, 0.4128, 0.7056, 0.3566, 0.7056, 0.3003, 0.6494, 0.3566, 0.6494, 0.3566, 0.7056, 0.3003, 0.7056, 0.4128, 0.6494, 0.469, 0.6494, 0.469, 0.7056, 0.4128, 0.7056, 0.4128, 0.7056, 0.469, 0.7056, 0.3003, 0.7056, 0.3566, 0.7056, 0.3566, 0.6494, 0.4128, 0.6494, 0.4128, 0.7056, 0.3566, 0.7056, 0.3003, 0.6494, 0.3566, 0.6494, 0.3566, 0.7056, 0.3003, 0.7056, 0.3566, 0.6494, 0.3003, 0.6494, 0.469, 0.6494, 0.4128, 0.6494, 0.4128, 0.6494, 0.469, 0.6494, 0.469, 0.6494, 0.4128, 0.6494])
me_cube.materials.append(mat_house12)
me_cube.use_remesh_preserve_volume = False
me_cube.use_remesh_preserve_attributes = False
me_cube.use_mirror_vertex_groups = False
me_cube.update()

# ---- objects
ob_house12 = bpy.data.objects.new('house12', me_cube)

# ---- transforms, parenting, visibility, modifiers, constraints
ob_house12.location = (0.0, 0.0, 0.0)
ob_house12.rotation_euler = (-1.571, -3.142, 0.0)
ob_house12.lock_rotations_4d = False
ob_house12.empty_display_type = 'ARROWS'
ob_house12.lineart.crease_threshold = 0.0

# ---- collection membership
col_collection.objects.link(ob_house12)

# ---- scene / render settings (as saved in the file)
scene.frame_start = 1; scene.frame_end = 250; scene.frame_set(1)
scene.render.engine = 'BLENDER_EEVEE_NEXT'
scene.cycles.use_denoising = False
scene.cycles.samples = 128
scene.cycles.sampling_pattern = 'TABULATED_SOBOL'
scene.cycles.use_adaptive_sampling = False
scene.cycles.use_light_tree = False
scene.view_settings.view_transform = 'Filmic'
bpy.context.view_layer.update()

# ---- added for rendering (the .blend has no active camera and no usable light): camera, sun
cam_auto = bpy.data.cameras.new('AutoCamera')
cam_auto.lens = 50.0
cam_auto.sensor_width = 36.0
cam_auto.clip_end = 1000.0
ob_auto_camera = bpy.data.objects.new('AutoCamera', cam_auto)
scene.collection.objects.link(ob_auto_camera)
ob_auto_camera.location = (12.4439, -13.0527, 17.2852)
ob_auto_camera.rotation_euler = (1.09748, -7.21219e-08, 0.694738)
scene.camera = ob_auto_camera
light_auto_sun = bpy.data.lights.new('AutoSun', 'SUN')
light_auto_sun.energy = 3.0
light_auto_sun.angle = 0.0523599
ob_auto_sun = bpy.data.objects.new('AutoSun', light_auto_sun)
scene.collection.objects.link(ob_auto_sun)
ob_auto_sun.rotation_euler = (0.872665, 0.174533, 0.523599)
bpy.context.view_layer.update()
